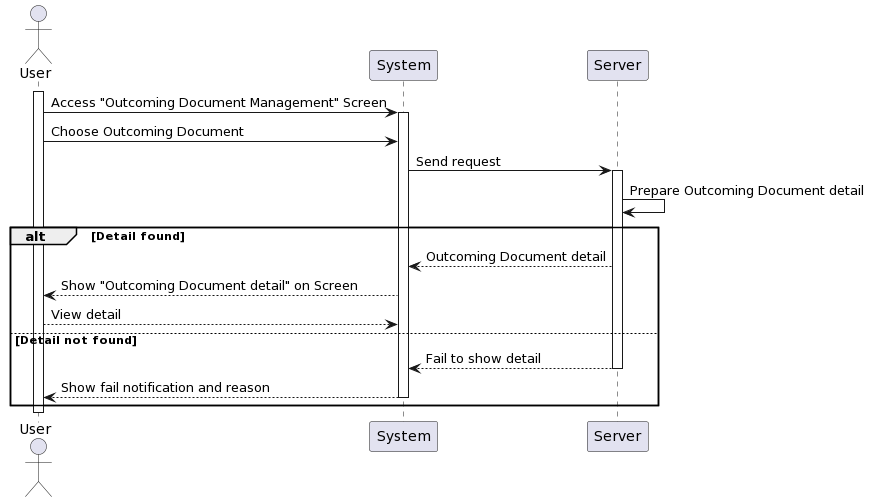

The diagram above was rendered by PlantUML. Its source (embedded in the PNG):
@startuml
actor User as User
participant System
participant Server

activate User
User -> System: Access "Outcoming Document Management" Screen
activate System
User -> System: Choose Outcoming Document 
System -> Server: Send request
activate Server
Server -> Server: Prepare Outcoming Document detail
alt Detail found
    Server --> System:Outcoming Document detail
    System --> User: Show "Outcoming Document detail" on Screen
    User --> System: View detail
else Detail not found
        Server --> System:Fail to show detail
deactivate Server
        System --> User: Show fail notification and reason
deactivate System
    end
deactivate User
@enduml